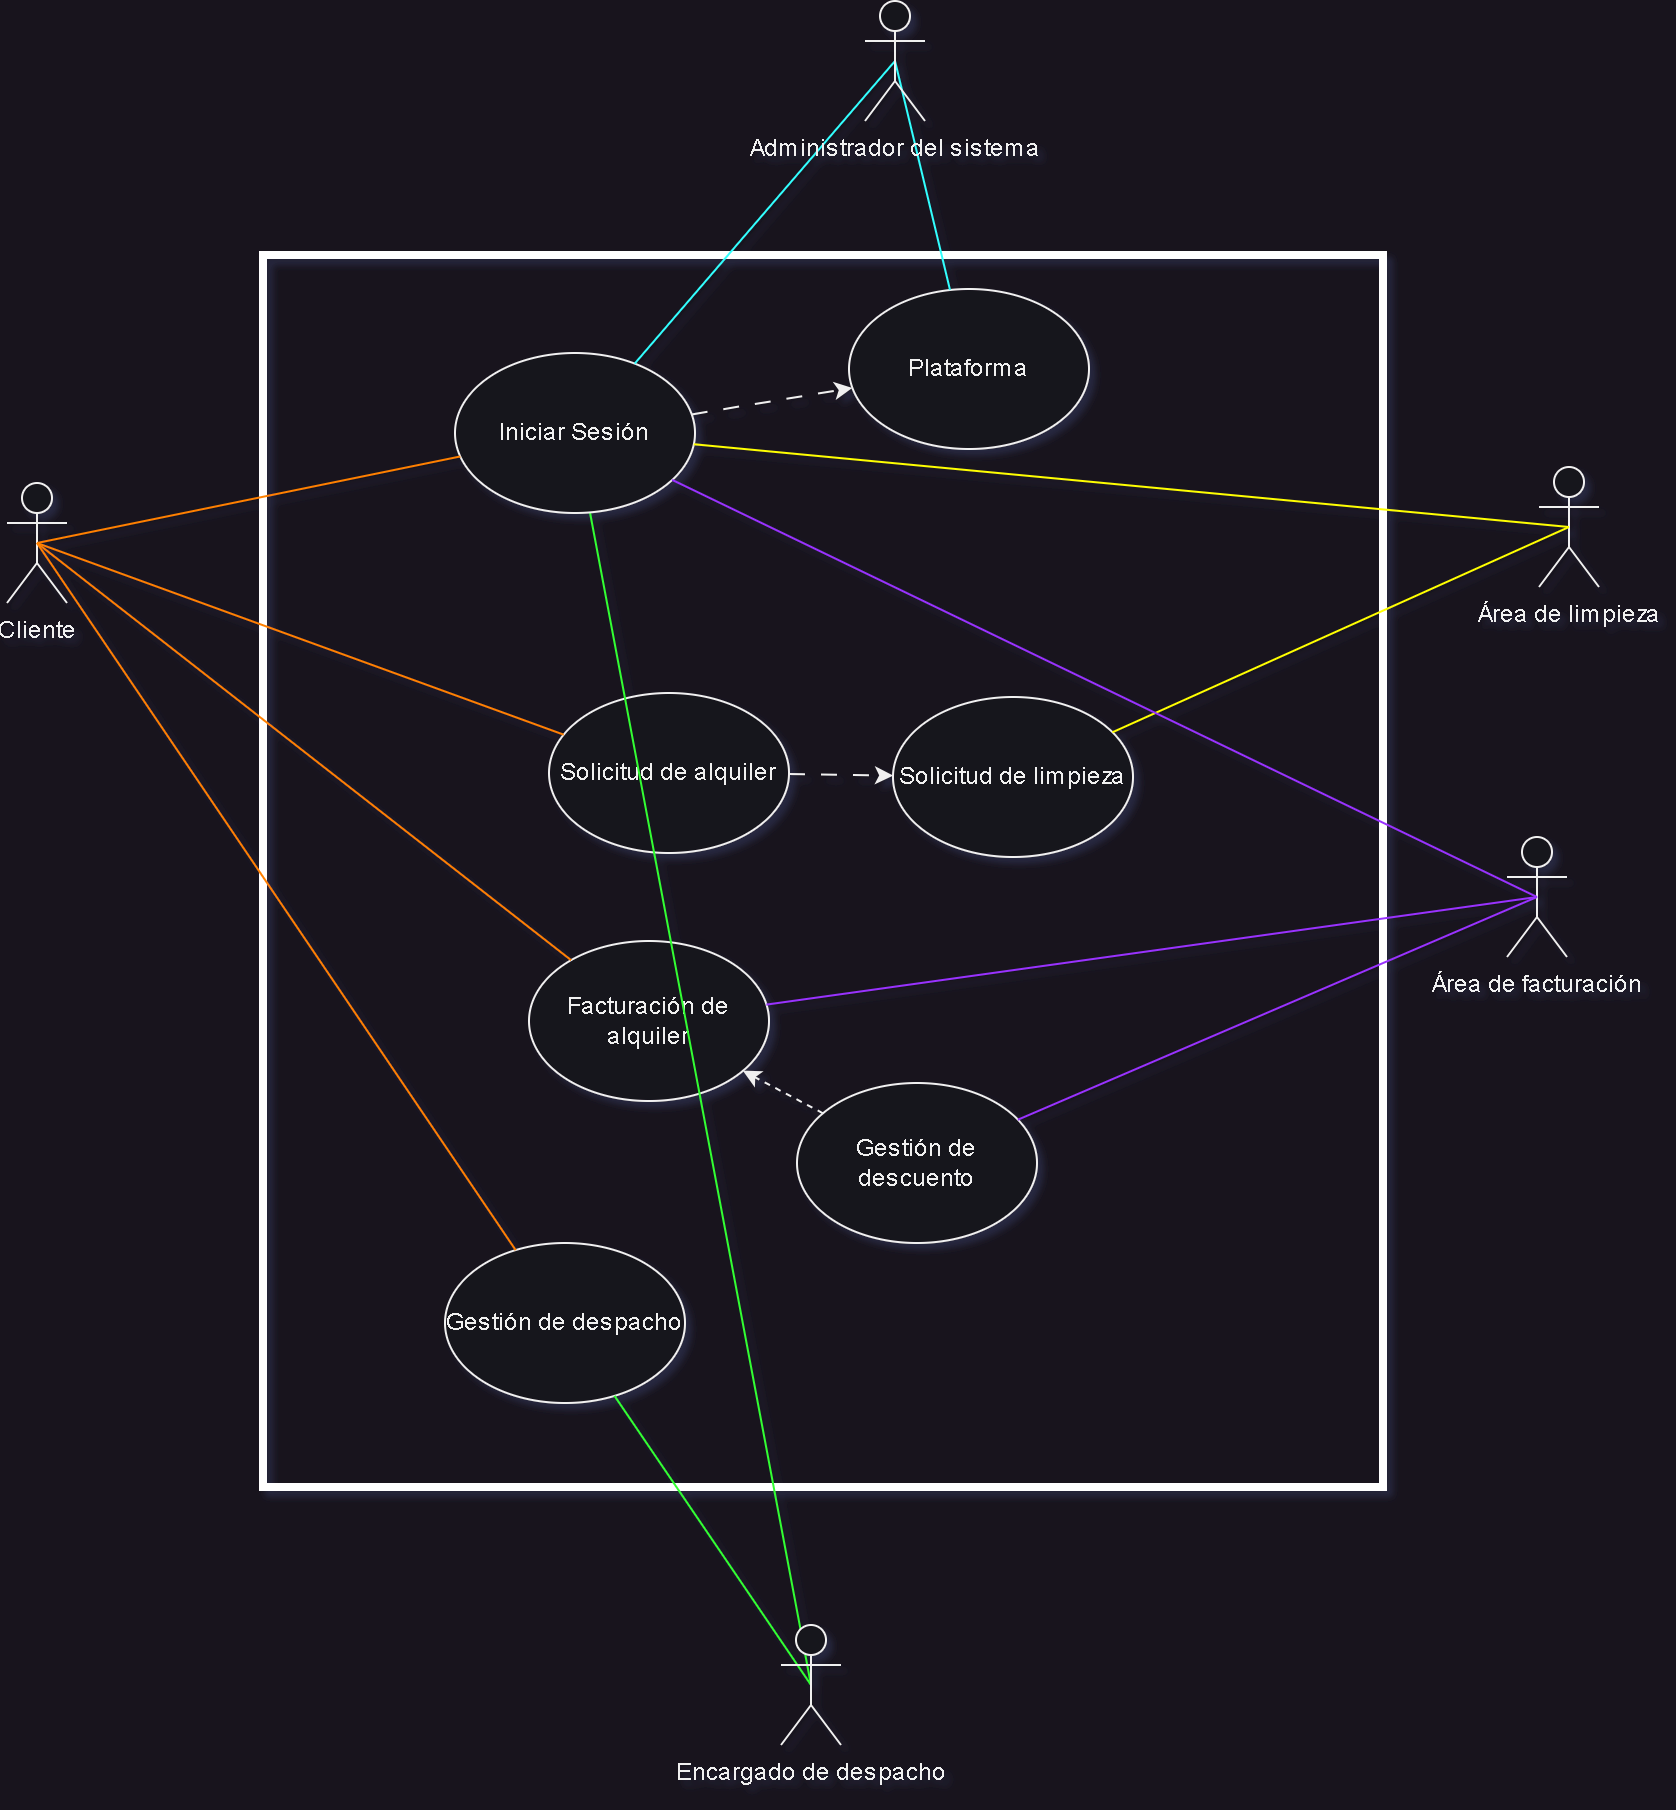

The diagram above was exported from draw.io. Its source (the exported page's mxGraphModel, read from the mxfile embedded in the PNG):
<mxGraphModel dx="1450" dy="1029" grid="0" gridSize="10" guides="1" tooltips="1" connect="1" arrows="1" fold="1" page="0" pageScale="1" pageWidth="827" pageHeight="1169" background="none" math="0" shadow="1">
  <root>
    <mxCell id="0" />
    <mxCell id="1" parent="0" />
    <mxCell id="8EH5IGFYuP0Oyn6NS1UA-30" value="" style="rounded=0;whiteSpace=wrap;html=1;fillColor=none;strokeColor=#FFFFFF;strokeWidth=4;" parent="1" vertex="1">
      <mxGeometry x="121" y="8" width="560" height="616" as="geometry" />
    </mxCell>
    <mxCell id="8EH5IGFYuP0Oyn6NS1UA-1" value="Solicitud de alquiler" style="ellipse;whiteSpace=wrap;html=1;" parent="1" vertex="1">
      <mxGeometry x="264" y="227" width="120" height="80" as="geometry" />
    </mxCell>
    <mxCell id="8EH5IGFYuP0Oyn6NS1UA-2" value="Solicitud de limpieza" style="ellipse;whiteSpace=wrap;html=1;" parent="1" vertex="1">
      <mxGeometry x="436" y="229" width="120" height="80" as="geometry" />
    </mxCell>
    <mxCell id="8EH5IGFYuP0Oyn6NS1UA-9" value="" style="rounded=0;orthogonalLoop=1;jettySize=auto;html=1;dashed=1;" parent="1" source="8EH5IGFYuP0Oyn6NS1UA-3" target="8EH5IGFYuP0Oyn6NS1UA-4" edge="1">
      <mxGeometry relative="1" as="geometry" />
    </mxCell>
    <mxCell id="8EH5IGFYuP0Oyn6NS1UA-3" value="Gestión de descuento" style="ellipse;whiteSpace=wrap;html=1;" parent="1" vertex="1">
      <mxGeometry x="388" y="422" width="120" height="80" as="geometry" />
    </mxCell>
    <mxCell id="8EH5IGFYuP0Oyn6NS1UA-4" value="Facturación de alquiler" style="ellipse;whiteSpace=wrap;html=1;" parent="1" vertex="1">
      <mxGeometry x="254" y="351" width="120" height="80" as="geometry" />
    </mxCell>
    <mxCell id="8EH5IGFYuP0Oyn6NS1UA-13" value="Cliente" style="shape=umlActor;verticalLabelPosition=bottom;verticalAlign=top;html=1;outlineConnect=0;" parent="1" vertex="1">
      <mxGeometry x="-7" y="122" width="30" height="60" as="geometry" />
    </mxCell>
    <mxCell id="8EH5IGFYuP0Oyn6NS1UA-16" value="Gestión de despacho" style="ellipse;whiteSpace=wrap;html=1;" parent="1" vertex="1">
      <mxGeometry x="212" y="502" width="120" height="80" as="geometry" />
    </mxCell>
    <mxCell id="8EH5IGFYuP0Oyn6NS1UA-19" value="Área de limpieza" style="shape=umlActor;verticalLabelPosition=bottom;verticalAlign=top;html=1;outlineConnect=0;" parent="1" vertex="1">
      <mxGeometry x="759" y="114" width="30" height="60" as="geometry" />
    </mxCell>
    <mxCell id="8EH5IGFYuP0Oyn6NS1UA-20" value="" style="endArrow=none;html=1;rounded=0;entryX=0.5;entryY=0.5;entryDx=0;entryDy=0;entryPerimeter=0;strokeColor=#FFFF00;" parent="1" source="8EH5IGFYuP0Oyn6NS1UA-2" target="8EH5IGFYuP0Oyn6NS1UA-19" edge="1">
      <mxGeometry width="50" height="50" relative="1" as="geometry">
        <mxPoint x="558" y="275" as="sourcePoint" />
        <mxPoint x="608" y="225" as="targetPoint" />
      </mxGeometry>
    </mxCell>
    <mxCell id="8EH5IGFYuP0Oyn6NS1UA-21" value="" style="endArrow=none;html=1;rounded=0;exitX=0.5;exitY=0.5;exitDx=0;exitDy=0;exitPerimeter=0;strokeColor=#FF8000;" parent="1" source="8EH5IGFYuP0Oyn6NS1UA-13" target="8EH5IGFYuP0Oyn6NS1UA-4" edge="1">
      <mxGeometry width="50" height="50" relative="1" as="geometry">
        <mxPoint x="558" y="275" as="sourcePoint" />
        <mxPoint x="279.59489071088" y="292.48011588493785" as="targetPoint" />
      </mxGeometry>
    </mxCell>
    <mxCell id="8EH5IGFYuP0Oyn6NS1UA-22" value="" style="endArrow=none;html=1;rounded=0;exitX=0.5;exitY=0.5;exitDx=0;exitDy=0;exitPerimeter=0;strokeColor=#FF8000;" parent="1" source="8EH5IGFYuP0Oyn6NS1UA-13" target="8EH5IGFYuP0Oyn6NS1UA-1" edge="1">
      <mxGeometry width="50" height="50" relative="1" as="geometry">
        <mxPoint x="128" y="187" as="sourcePoint" />
        <mxPoint x="221" y="340" as="targetPoint" />
      </mxGeometry>
    </mxCell>
    <mxCell id="8EH5IGFYuP0Oyn6NS1UA-23" value="Área de facturación" style="shape=umlActor;verticalLabelPosition=bottom;verticalAlign=top;html=1;outlineConnect=0;" parent="1" vertex="1">
      <mxGeometry x="743" y="299" width="30" height="60" as="geometry" />
    </mxCell>
    <mxCell id="EemuT5XTlh5xnBEi4JDt-1" value="" style="endArrow=none;html=1;rounded=0;entryX=0.5;entryY=0.5;entryDx=0;entryDy=0;entryPerimeter=0;strokeColor=#33FF33;" parent="1" source="8EH5IGFYuP0Oyn6NS1UA-33" target="8EH5IGFYuP0Oyn6NS1UA-15" edge="1">
      <mxGeometry width="50" height="50" relative="1" as="geometry">
        <mxPoint x="413" y="578" as="sourcePoint" />
        <mxPoint x="407" y="703" as="targetPoint" />
      </mxGeometry>
    </mxCell>
    <mxCell id="8EH5IGFYuP0Oyn6NS1UA-26" value="" style="endArrow=none;html=1;rounded=0;entryX=0.5;entryY=0.5;entryDx=0;entryDy=0;entryPerimeter=0;strokeColor=#9933FF;" parent="1" source="8EH5IGFYuP0Oyn6NS1UA-4" target="8EH5IGFYuP0Oyn6NS1UA-23" edge="1">
      <mxGeometry width="50" height="50" relative="1" as="geometry">
        <mxPoint x="560" y="210" as="sourcePoint" />
        <mxPoint x="753" y="133" as="targetPoint" />
      </mxGeometry>
    </mxCell>
    <mxCell id="8EH5IGFYuP0Oyn6NS1UA-27" value="" style="endArrow=none;html=1;rounded=0;entryX=0.5;entryY=0.5;entryDx=0;entryDy=0;entryPerimeter=0;strokeColor=#33FF33;" parent="1" source="8EH5IGFYuP0Oyn6NS1UA-16" target="8EH5IGFYuP0Oyn6NS1UA-15" edge="1">
      <mxGeometry width="50" height="50" relative="1" as="geometry">
        <mxPoint x="570" y="220" as="sourcePoint" />
        <mxPoint x="763" y="143" as="targetPoint" />
      </mxGeometry>
    </mxCell>
    <mxCell id="8EH5IGFYuP0Oyn6NS1UA-28" value="" style="endArrow=none;html=1;rounded=0;exitX=0.5;exitY=0.5;exitDx=0;exitDy=0;exitPerimeter=0;strokeColor=#FF8000;" parent="1" source="8EH5IGFYuP0Oyn6NS1UA-13" target="8EH5IGFYuP0Oyn6NS1UA-16" edge="1">
      <mxGeometry width="50" height="50" relative="1" as="geometry">
        <mxPoint x="128" y="187" as="sourcePoint" />
        <mxPoint x="221" y="340" as="targetPoint" />
      </mxGeometry>
    </mxCell>
    <mxCell id="8EH5IGFYuP0Oyn6NS1UA-32" value="" style="endArrow=classic;html=1;rounded=0;dashed=1;dashPattern=8 8;" parent="1" source="8EH5IGFYuP0Oyn6NS1UA-1" target="8EH5IGFYuP0Oyn6NS1UA-2" edge="1">
      <mxGeometry width="50" height="50" relative="1" as="geometry">
        <mxPoint x="487" y="226" as="sourcePoint" />
        <mxPoint x="359.1164407084045" y="214.31953574457452" as="targetPoint" />
      </mxGeometry>
    </mxCell>
    <mxCell id="8EH5IGFYuP0Oyn6NS1UA-33" value="Iniciar Sesión" style="ellipse;whiteSpace=wrap;html=1;" parent="1" vertex="1">
      <mxGeometry x="217" y="57" width="120" height="80" as="geometry" />
    </mxCell>
    <mxCell id="EemuT5XTlh5xnBEi4JDt-3" value="Plataforma" style="ellipse;whiteSpace=wrap;html=1;" parent="1" vertex="1">
      <mxGeometry x="414" y="25" width="120" height="80" as="geometry" />
    </mxCell>
    <mxCell id="EemuT5XTlh5xnBEi4JDt-5" value="" style="endArrow=none;html=1;rounded=0;entryX=0.5;entryY=0.5;entryDx=0;entryDy=0;entryPerimeter=0;strokeColor=#33FFFF;" parent="1" source="EemuT5XTlh5xnBEi4JDt-3" target="EemuT5XTlh5xnBEi4JDt-4" edge="1">
      <mxGeometry width="50" height="50" relative="1" as="geometry">
        <mxPoint x="556" y="257" as="sourcePoint" />
        <mxPoint x="784" y="154" as="targetPoint" />
      </mxGeometry>
    </mxCell>
    <mxCell id="EemuT5XTlh5xnBEi4JDt-6" value="" style="endArrow=none;html=1;rounded=0;entryX=0.5;entryY=0.5;entryDx=0;entryDy=0;entryPerimeter=0;strokeColor=#33FFFF;" parent="1" source="8EH5IGFYuP0Oyn6NS1UA-33" target="EemuT5XTlh5xnBEi4JDt-4" edge="1">
      <mxGeometry width="50" height="50" relative="1" as="geometry">
        <mxPoint x="456" y="72" as="sourcePoint" />
        <mxPoint x="449" y="-49" as="targetPoint" />
      </mxGeometry>
    </mxCell>
    <mxCell id="EemuT5XTlh5xnBEi4JDt-7" value="" style="endArrow=none;html=1;rounded=0;exitX=0.5;exitY=0.5;exitDx=0;exitDy=0;exitPerimeter=0;strokeColor=#FF8000;" parent="1" source="8EH5IGFYuP0Oyn6NS1UA-13" target="8EH5IGFYuP0Oyn6NS1UA-33" edge="1">
      <mxGeometry width="50" height="50" relative="1" as="geometry">
        <mxPoint x="33" y="167" as="sourcePoint" />
        <mxPoint x="281" y="258" as="targetPoint" />
      </mxGeometry>
    </mxCell>
    <mxCell id="8EH5IGFYuP0Oyn6NS1UA-15" value="Encargado de despacho" style="shape=umlActor;verticalLabelPosition=bottom;verticalAlign=top;html=1;outlineConnect=0;" parent="1" vertex="1">
      <mxGeometry x="380" y="693" width="30" height="60" as="geometry" />
    </mxCell>
    <mxCell id="EemuT5XTlh5xnBEi4JDt-4" value="Administrador del sistema" style="shape=umlActor;verticalLabelPosition=bottom;verticalAlign=top;html=1;outlineConnect=0;" parent="1" vertex="1">
      <mxGeometry x="422" y="-119" width="30" height="60" as="geometry" />
    </mxCell>
    <mxCell id="EemuT5XTlh5xnBEi4JDt-8" value="" style="endArrow=none;html=1;rounded=0;entryX=0.5;entryY=0.5;entryDx=0;entryDy=0;entryPerimeter=0;strokeColor=#9933FF;" parent="1" source="8EH5IGFYuP0Oyn6NS1UA-33" target="8EH5IGFYuP0Oyn6NS1UA-23" edge="1">
      <mxGeometry width="50" height="50" relative="1" as="geometry">
        <mxPoint x="383" y="393" as="sourcePoint" />
        <mxPoint x="768" y="339" as="targetPoint" />
      </mxGeometry>
    </mxCell>
    <mxCell id="EemuT5XTlh5xnBEi4JDt-9" value="" style="endArrow=none;html=1;rounded=0;entryX=0.5;entryY=0.5;entryDx=0;entryDy=0;entryPerimeter=0;strokeColor=#9933FF;" parent="1" source="8EH5IGFYuP0Oyn6NS1UA-3" target="8EH5IGFYuP0Oyn6NS1UA-23" edge="1">
      <mxGeometry width="50" height="50" relative="1" as="geometry">
        <mxPoint x="383" y="393" as="sourcePoint" />
        <mxPoint x="768" y="339" as="targetPoint" />
      </mxGeometry>
    </mxCell>
    <mxCell id="EemuT5XTlh5xnBEi4JDt-10" value="" style="endArrow=classic;html=1;rounded=0;dashed=1;dashPattern=8 8;" parent="1" source="8EH5IGFYuP0Oyn6NS1UA-33" target="EemuT5XTlh5xnBEi4JDt-3" edge="1">
      <mxGeometry width="50" height="50" relative="1" as="geometry">
        <mxPoint x="394" y="278" as="sourcePoint" />
        <mxPoint x="446" y="279" as="targetPoint" />
      </mxGeometry>
    </mxCell>
    <mxCell id="ghJok0T495TV72HKHVQO-1" value="" style="endArrow=none;html=1;rounded=0;entryX=0.5;entryY=0.5;entryDx=0;entryDy=0;entryPerimeter=0;strokeColor=#FFFF00;" parent="1" source="8EH5IGFYuP0Oyn6NS1UA-33" target="8EH5IGFYuP0Oyn6NS1UA-19" edge="1">
      <mxGeometry width="50" height="50" relative="1" as="geometry">
        <mxPoint x="556" y="257" as="sourcePoint" />
        <mxPoint x="784" y="154" as="targetPoint" />
      </mxGeometry>
    </mxCell>
  </root>
</mxGraphModel>